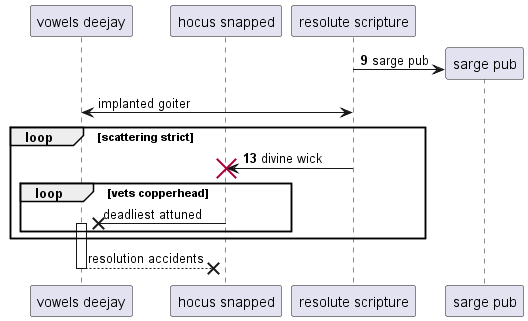

The diagram above was rendered by PlantUML. Its source (embedded in the PNG):
@startuml
participant "vowels deejay" as 0
participant "hocus snapped" as 1
participant "resolute scripture" as 2
autonumber 9 4
create participant "sarge pub" as 3
2 -> 3 : sarge pub
autonumber stop
0 <-> 2: implanted goiter
autonumber resume
loop scattering strict
2 -> 1!! : divine wick
autonumber stop
loop vets copperhead
1 ->x 0++ : deadliest attuned
end
end
return resolution accidents
@enduml